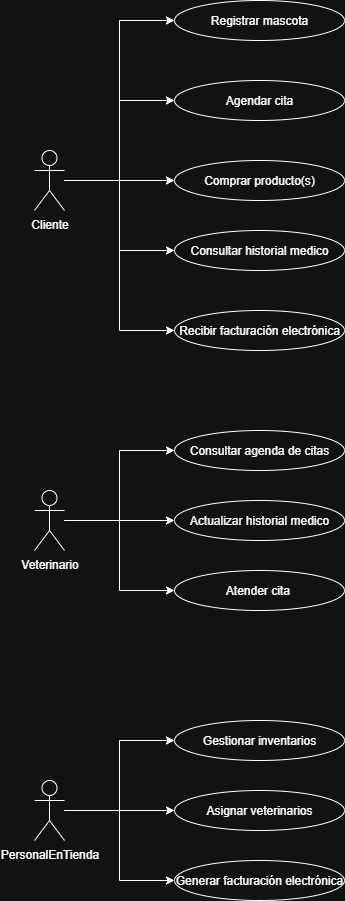

The diagram above was exported from draw.io. Its source (the exported page's mxGraphModel, read from the mxfile embedded in the PNG):
<mxGraphModel dx="741" dy="477" grid="1" gridSize="10" guides="1" tooltips="1" connect="1" arrows="1" fold="1" page="1" pageScale="1" pageWidth="827" pageHeight="1169" math="0" shadow="0">
  <root>
    <mxCell id="0" />
    <mxCell id="1" parent="0" />
    <mxCell id="um71uFeSLHh-YzK4_Ejt-7" style="edgeStyle=orthogonalEdgeStyle;rounded=0;orthogonalLoop=1;jettySize=auto;html=1;entryX=0;entryY=0.5;entryDx=0;entryDy=0;" edge="1" parent="1" source="um71uFeSLHh-YzK4_Ejt-1" target="um71uFeSLHh-YzK4_Ejt-2">
      <mxGeometry relative="1" as="geometry" />
    </mxCell>
    <mxCell id="um71uFeSLHh-YzK4_Ejt-8" style="edgeStyle=orthogonalEdgeStyle;rounded=0;orthogonalLoop=1;jettySize=auto;html=1;entryX=0;entryY=0.5;entryDx=0;entryDy=0;" edge="1" parent="1" source="um71uFeSLHh-YzK4_Ejt-1" target="um71uFeSLHh-YzK4_Ejt-3">
      <mxGeometry relative="1" as="geometry" />
    </mxCell>
    <mxCell id="um71uFeSLHh-YzK4_Ejt-11" style="edgeStyle=orthogonalEdgeStyle;rounded=0;orthogonalLoop=1;jettySize=auto;html=1;entryX=0;entryY=0.5;entryDx=0;entryDy=0;" edge="1" parent="1" source="um71uFeSLHh-YzK4_Ejt-1" target="um71uFeSLHh-YzK4_Ejt-4">
      <mxGeometry relative="1" as="geometry" />
    </mxCell>
    <mxCell id="um71uFeSLHh-YzK4_Ejt-12" style="edgeStyle=orthogonalEdgeStyle;rounded=0;orthogonalLoop=1;jettySize=auto;html=1;entryX=0;entryY=0.5;entryDx=0;entryDy=0;" edge="1" parent="1" source="um71uFeSLHh-YzK4_Ejt-1" target="um71uFeSLHh-YzK4_Ejt-5">
      <mxGeometry relative="1" as="geometry" />
    </mxCell>
    <mxCell id="um71uFeSLHh-YzK4_Ejt-14" style="edgeStyle=orthogonalEdgeStyle;rounded=0;orthogonalLoop=1;jettySize=auto;html=1;entryX=0;entryY=0.5;entryDx=0;entryDy=0;" edge="1" parent="1" source="um71uFeSLHh-YzK4_Ejt-1" target="um71uFeSLHh-YzK4_Ejt-13">
      <mxGeometry relative="1" as="geometry" />
    </mxCell>
    <mxCell id="um71uFeSLHh-YzK4_Ejt-1" value="Cliente" style="shape=umlActor;verticalLabelPosition=bottom;verticalAlign=top;html=1;" vertex="1" parent="1">
      <mxGeometry x="180" y="170" width="30" height="60" as="geometry" />
    </mxCell>
    <mxCell id="um71uFeSLHh-YzK4_Ejt-2" value="Registrar mascota" style="ellipse;whiteSpace=wrap;html=1;" vertex="1" parent="1">
      <mxGeometry x="320" y="20" width="170" height="40" as="geometry" />
    </mxCell>
    <mxCell id="um71uFeSLHh-YzK4_Ejt-3" value="Agendar cita" style="ellipse;whiteSpace=wrap;html=1;" vertex="1" parent="1">
      <mxGeometry x="320" y="100" width="170" height="40" as="geometry" />
    </mxCell>
    <mxCell id="um71uFeSLHh-YzK4_Ejt-4" value="Comprar producto(s)" style="ellipse;whiteSpace=wrap;html=1;" vertex="1" parent="1">
      <mxGeometry x="320" y="180" width="170" height="40" as="geometry" />
    </mxCell>
    <mxCell id="um71uFeSLHh-YzK4_Ejt-5" value="Consultar historial medico" style="ellipse;whiteSpace=wrap;html=1;" vertex="1" parent="1">
      <mxGeometry x="320" y="250" width="170" height="40" as="geometry" />
    </mxCell>
    <mxCell id="um71uFeSLHh-YzK4_Ejt-13" value="Recibir facturación electrónica" style="ellipse;whiteSpace=wrap;html=1;" vertex="1" parent="1">
      <mxGeometry x="320" y="330" width="170" height="40" as="geometry" />
    </mxCell>
    <mxCell id="um71uFeSLHh-YzK4_Ejt-21" style="edgeStyle=orthogonalEdgeStyle;rounded=0;orthogonalLoop=1;jettySize=auto;html=1;entryX=0;entryY=0.5;entryDx=0;entryDy=0;" edge="1" parent="1" source="um71uFeSLHh-YzK4_Ejt-15" target="um71uFeSLHh-YzK4_Ejt-18">
      <mxGeometry relative="1" as="geometry" />
    </mxCell>
    <mxCell id="um71uFeSLHh-YzK4_Ejt-22" style="edgeStyle=orthogonalEdgeStyle;rounded=0;orthogonalLoop=1;jettySize=auto;html=1;entryX=0;entryY=0.5;entryDx=0;entryDy=0;" edge="1" parent="1" source="um71uFeSLHh-YzK4_Ejt-15" target="um71uFeSLHh-YzK4_Ejt-19">
      <mxGeometry relative="1" as="geometry" />
    </mxCell>
    <mxCell id="um71uFeSLHh-YzK4_Ejt-23" style="edgeStyle=orthogonalEdgeStyle;rounded=0;orthogonalLoop=1;jettySize=auto;html=1;entryX=0;entryY=0.5;entryDx=0;entryDy=0;" edge="1" parent="1" source="um71uFeSLHh-YzK4_Ejt-15" target="um71uFeSLHh-YzK4_Ejt-20">
      <mxGeometry relative="1" as="geometry" />
    </mxCell>
    <mxCell id="um71uFeSLHh-YzK4_Ejt-15" value="Veterinario" style="shape=umlActor;verticalLabelPosition=bottom;verticalAlign=top;html=1;" vertex="1" parent="1">
      <mxGeometry x="180" y="510" width="30" height="60" as="geometry" />
    </mxCell>
    <mxCell id="um71uFeSLHh-YzK4_Ejt-18" value="Consultar agenda de citas" style="ellipse;whiteSpace=wrap;html=1;" vertex="1" parent="1">
      <mxGeometry x="320" y="450" width="170" height="40" as="geometry" />
    </mxCell>
    <mxCell id="um71uFeSLHh-YzK4_Ejt-19" value="Actualizar historial medico" style="ellipse;whiteSpace=wrap;html=1;" vertex="1" parent="1">
      <mxGeometry x="320" y="520" width="170" height="40" as="geometry" />
    </mxCell>
    <mxCell id="um71uFeSLHh-YzK4_Ejt-20" value="Atender cita&amp;nbsp;" style="ellipse;whiteSpace=wrap;html=1;" vertex="1" parent="1">
      <mxGeometry x="320" y="590" width="170" height="40" as="geometry" />
    </mxCell>
    <mxCell id="De2MGrIME3G9kfNcTjqG-6" style="edgeStyle=orthogonalEdgeStyle;rounded=0;orthogonalLoop=1;jettySize=auto;html=1;entryX=0;entryY=0.5;entryDx=0;entryDy=0;" edge="1" parent="1" source="um71uFeSLHh-YzK4_Ejt-25" target="De2MGrIME3G9kfNcTjqG-1">
      <mxGeometry relative="1" as="geometry" />
    </mxCell>
    <mxCell id="De2MGrIME3G9kfNcTjqG-7" style="edgeStyle=orthogonalEdgeStyle;rounded=0;orthogonalLoop=1;jettySize=auto;html=1;entryX=0;entryY=0.5;entryDx=0;entryDy=0;" edge="1" parent="1" source="um71uFeSLHh-YzK4_Ejt-25" target="De2MGrIME3G9kfNcTjqG-2">
      <mxGeometry relative="1" as="geometry" />
    </mxCell>
    <mxCell id="De2MGrIME3G9kfNcTjqG-8" style="edgeStyle=orthogonalEdgeStyle;rounded=0;orthogonalLoop=1;jettySize=auto;html=1;entryX=0;entryY=0.5;entryDx=0;entryDy=0;" edge="1" parent="1" source="um71uFeSLHh-YzK4_Ejt-25" target="De2MGrIME3G9kfNcTjqG-3">
      <mxGeometry relative="1" as="geometry" />
    </mxCell>
    <mxCell id="um71uFeSLHh-YzK4_Ejt-25" value="PersonalEnTienda" style="shape=umlActor;verticalLabelPosition=bottom;verticalAlign=top;html=1;" vertex="1" parent="1">
      <mxGeometry x="180" y="800" width="30" height="60" as="geometry" />
    </mxCell>
    <mxCell id="De2MGrIME3G9kfNcTjqG-1" value="Gestionar inventarios" style="ellipse;whiteSpace=wrap;html=1;" vertex="1" parent="1">
      <mxGeometry x="320" y="740" width="170" height="40" as="geometry" />
    </mxCell>
    <mxCell id="De2MGrIME3G9kfNcTjqG-2" value="Asignar veterinarios" style="ellipse;whiteSpace=wrap;html=1;" vertex="1" parent="1">
      <mxGeometry x="320" y="810" width="170" height="40" as="geometry" />
    </mxCell>
    <mxCell id="De2MGrIME3G9kfNcTjqG-3" value="Generar facturación electrónica" style="ellipse;whiteSpace=wrap;html=1;" vertex="1" parent="1">
      <mxGeometry x="320" y="880" width="170" height="40" as="geometry" />
    </mxCell>
  </root>
</mxGraphModel>